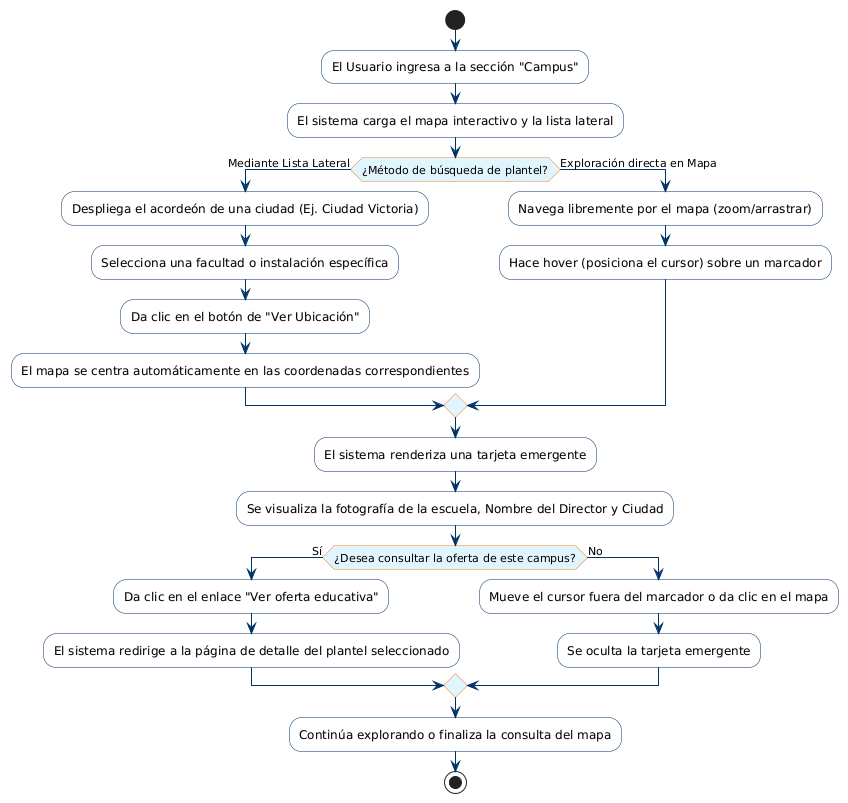

The diagram above was rendered by PlantUML. Its source (embedded in the PNG):
@startuml
skinparam ActivityBackgroundColor #F9F9F9
skinparam ActivityBorderColor #003366
skinparam ActivityDiamondBackgroundColor #E1F5FE
skinparam ActivityDiamondBorderColor #F58220
skinparam ArrowColor #003366

start

:El Usuario ingresa a la sección "Campus";
:El sistema carga el mapa interactivo y la lista lateral;

if (¿Método de búsqueda de plantel?) then (Mediante Lista Lateral)
  :Despliega el acordeón de una ciudad (Ej. Ciudad Victoria);
  :Selecciona una facultad o instalación específica;
  :Da clic en el botón de "Ver Ubicación";
  :El mapa se centra automáticamente en las coordenadas correspondientes;
else (Exploración directa en Mapa)
  :Navega libremente por el mapa (zoom/arrastrar);
  :Hace hover (posiciona el cursor) sobre un marcador;
endif

:El sistema renderiza una tarjeta emergente;
:Se visualiza la fotografía de la escuela, Nombre del Director y Ciudad;

if (¿Desea consultar la oferta de este campus?) then (Sí)
  :Da clic en el enlace "Ver oferta educativa";
  :El sistema redirige a la página de detalle del plantel seleccionado;
else (No)
  :Mueve el cursor fuera del marcador o da clic en el mapa;
  :Se oculta la tarjeta emergente;
endif

:Continúa explorando o finaliza la consulta del mapa;

stop
@enduml